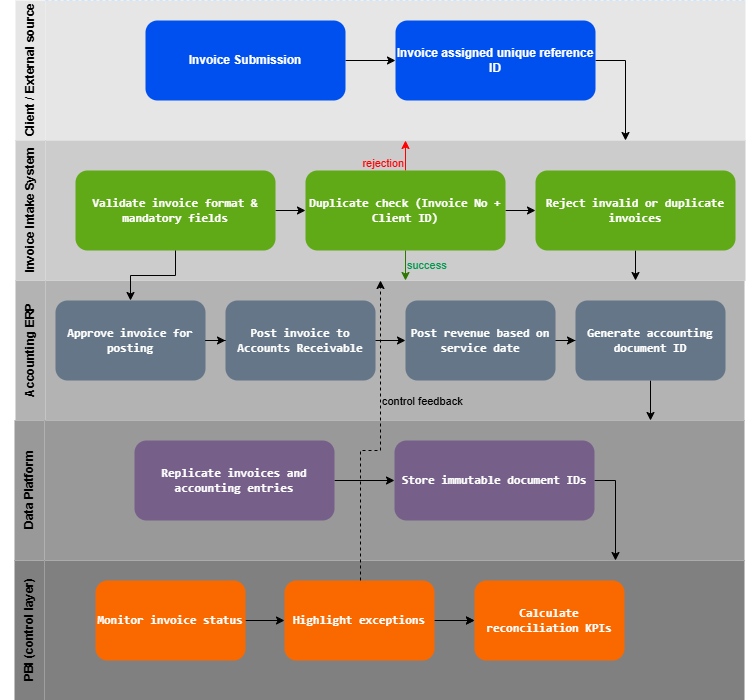

The diagram above was exported from draw.io. Its source (the exported page's mxGraphModel, read from the mxfile embedded in the PNG):
<mxGraphModel dx="1028" dy="611" grid="1" gridSize="10" guides="1" tooltips="1" connect="1" arrows="1" fold="1" page="1" pageScale="1" pageWidth="827" pageHeight="1169" math="0" shadow="0">
  <root>
    <mxCell id="0" />
    <mxCell id="1" parent="0" />
    <mxCell id="dNxyNK7c78bLwvsdeMH5-22" value="&lt;div&gt;Accounting ERP&lt;/div&gt;" style="swimlane;html=1;startSize=30;horizontal=0;fillColor=#B3B3B3;strokeColor=none;swimlaneFillColor=#B3B3B3;" parent="1" vertex="1">
      <mxGeometry x="60" y="300" width="729" height="140" as="geometry" />
    </mxCell>
    <mxCell id="dNxyNK7c78bLwvsdeMH5-34" value="&lt;code data-start=&quot;1395&quot; data-end=&quot;1424&quot;&gt;&lt;b&gt;Approve invoice for posting&lt;/b&gt;&lt;/code&gt;" style="rounded=1;whiteSpace=wrap;html=1;fontFamily=Helvetica;fontSize=12;align=center;fillColor=#647687;strokeColor=none;fontColor=#ffffff;" parent="dNxyNK7c78bLwvsdeMH5-22" vertex="1">
      <mxGeometry x="40" y="20" width="150" height="80" as="geometry" />
    </mxCell>
    <mxCell id="22R7k9KLGi_GXe09UW-7-31" value="" style="edgeStyle=orthogonalEdgeStyle;rounded=0;orthogonalLoop=1;jettySize=auto;html=1;" parent="dNxyNK7c78bLwvsdeMH5-22" source="22R7k9KLGi_GXe09UW-7-23" target="22R7k9KLGi_GXe09UW-7-24" edge="1">
      <mxGeometry relative="1" as="geometry" />
    </mxCell>
    <mxCell id="22R7k9KLGi_GXe09UW-7-23" value="&lt;code data-start=&quot;1487&quot; data-end=&quot;1527&quot;&gt;&lt;b&gt;Post revenue based on service date&lt;/b&gt;&lt;/code&gt;" style="rounded=1;whiteSpace=wrap;html=1;fillColor=#647687;strokeColor=none;fontColor=#ffffff;" parent="dNxyNK7c78bLwvsdeMH5-22" vertex="1">
      <mxGeometry x="390" y="20" width="150" height="80" as="geometry" />
    </mxCell>
    <mxCell id="4_YsrhYx-P6z0J-DrBBj-11" style="edgeStyle=orthogonalEdgeStyle;rounded=0;orthogonalLoop=1;jettySize=auto;html=1;" edge="1" parent="dNxyNK7c78bLwvsdeMH5-22" source="22R7k9KLGi_GXe09UW-7-24">
      <mxGeometry relative="1" as="geometry">
        <mxPoint x="635" y="140" as="targetPoint" />
      </mxGeometry>
    </mxCell>
    <mxCell id="22R7k9KLGi_GXe09UW-7-24" value="&lt;code data-start=&quot;1540&quot; data-end=&quot;1573&quot;&gt;&lt;b&gt;Generate accounting document ID&lt;/b&gt;&lt;/code&gt;" style="rounded=1;whiteSpace=wrap;html=1;fillColor=#647687;strokeColor=none;fontColor=#ffffff;" parent="dNxyNK7c78bLwvsdeMH5-22" vertex="1">
      <mxGeometry x="560" y="20" width="150" height="80" as="geometry" />
    </mxCell>
    <mxCell id="22R7k9KLGi_GXe09UW-7-22" value="&lt;code data-start=&quot;1437&quot; data-end=&quot;1474&quot;&gt;&lt;b&gt;Post invoice to Accounts Receivable&lt;/b&gt;&lt;/code&gt;" style="rounded=1;whiteSpace=wrap;html=1;fillColor=#647687;strokeColor=none;fontColor=#ffffff;" parent="dNxyNK7c78bLwvsdeMH5-22" vertex="1">
      <mxGeometry x="210" y="20" width="150" height="80" as="geometry" />
    </mxCell>
    <mxCell id="22R7k9KLGi_GXe09UW-7-29" value="" style="edgeStyle=orthogonalEdgeStyle;rounded=0;orthogonalLoop=1;jettySize=auto;html=1;" parent="dNxyNK7c78bLwvsdeMH5-22" source="dNxyNK7c78bLwvsdeMH5-34" target="22R7k9KLGi_GXe09UW-7-22" edge="1">
      <mxGeometry relative="1" as="geometry" />
    </mxCell>
    <mxCell id="22R7k9KLGi_GXe09UW-7-30" value="" style="edgeStyle=orthogonalEdgeStyle;rounded=0;orthogonalLoop=1;jettySize=auto;html=1;" parent="dNxyNK7c78bLwvsdeMH5-22" source="22R7k9KLGi_GXe09UW-7-22" target="22R7k9KLGi_GXe09UW-7-23" edge="1">
      <mxGeometry relative="1" as="geometry" />
    </mxCell>
    <mxCell id="dNxyNK7c78bLwvsdeMH5-20" value="&lt;div&gt;&lt;font&gt;&lt;span style=&quot;line-height: 510%;&quot;&gt;Client / External source&lt;/span&gt;&lt;/font&gt;&lt;/div&gt;" style="swimlane;html=1;startSize=30;horizontal=0;spacing=2;arcSize=30;fillColor=#E6E6E6;strokeColor=none;swimlaneFillColor=#E6E6E6;gradientColor=none;separatorColor=#CCE5FF;backgroundOutline=0;comic=0;" parent="1" vertex="1">
      <mxGeometry x="60" y="20" width="730" height="140" as="geometry" />
    </mxCell>
    <mxCell id="22R7k9KLGi_GXe09UW-7-14" value="" style="edgeStyle=orthogonalEdgeStyle;rounded=0;orthogonalLoop=1;jettySize=auto;html=1;" parent="dNxyNK7c78bLwvsdeMH5-20" source="dNxyNK7c78bLwvsdeMH5-24" target="dNxyNK7c78bLwvsdeMH5-30" edge="1">
      <mxGeometry relative="1" as="geometry" />
    </mxCell>
    <mxCell id="dNxyNK7c78bLwvsdeMH5-24" value="&lt;b&gt;Invoice Submission&lt;/b&gt;" style="rounded=1;whiteSpace=wrap;html=1;fontFamily=Helvetica;fontSize=12;align=center;fillColor=#0050ef;strokeColor=none;glass=0;fontColor=#ffffff;" parent="dNxyNK7c78bLwvsdeMH5-20" vertex="1">
      <mxGeometry x="130" y="20" width="200" height="80" as="geometry" />
    </mxCell>
    <mxCell id="22R7k9KLGi_GXe09UW-7-48" style="edgeStyle=orthogonalEdgeStyle;rounded=0;orthogonalLoop=1;jettySize=auto;html=1;" parent="dNxyNK7c78bLwvsdeMH5-20" source="dNxyNK7c78bLwvsdeMH5-30" edge="1">
      <mxGeometry relative="1" as="geometry">
        <mxPoint x="610" y="140" as="targetPoint" />
      </mxGeometry>
    </mxCell>
    <mxCell id="dNxyNK7c78bLwvsdeMH5-30" value="&lt;b&gt;Invoice assigned unique reference ID&lt;/b&gt;" style="rounded=1;whiteSpace=wrap;html=1;fontFamily=Helvetica;fontSize=12;align=center;fillColor=#0050ef;strokeColor=none;fontColor=#ffffff;" parent="dNxyNK7c78bLwvsdeMH5-20" vertex="1">
      <mxGeometry x="380" y="20" width="200" height="80" as="geometry" />
    </mxCell>
    <mxCell id="dNxyNK7c78bLwvsdeMH5-21" value="Invoice Intake System" style="swimlane;html=1;startSize=30;horizontal=0;arcSize=30;fillColor=#CCCCCC;strokeColor=none;gradientColor=none;swimlaneFillColor=#CCCCCC;" parent="1" vertex="1">
      <mxGeometry x="60" y="160" width="730" height="140" as="geometry" />
    </mxCell>
    <mxCell id="22R7k9KLGi_GXe09UW-7-20" value="" style="edgeStyle=orthogonalEdgeStyle;rounded=0;orthogonalLoop=1;jettySize=auto;html=1;" parent="dNxyNK7c78bLwvsdeMH5-21" source="dNxyNK7c78bLwvsdeMH5-26" target="22R7k9KLGi_GXe09UW-7-17" edge="1">
      <mxGeometry relative="1" as="geometry" />
    </mxCell>
    <mxCell id="dNxyNK7c78bLwvsdeMH5-26" value="&lt;code data-start=&quot;1169&quot; data-end=&quot;1213&quot;&gt;&lt;b&gt;Validate invoice format &amp;amp; mandatory fields&lt;/b&gt;&lt;/code&gt;" style="rounded=1;whiteSpace=wrap;html=1;fontFamily=Helvetica;fontSize=12;align=center;fillColor=#60a917;strokeColor=none;fontColor=#ffffff;" parent="dNxyNK7c78bLwvsdeMH5-21" vertex="1">
      <mxGeometry x="60" y="30" width="200" height="80" as="geometry" />
    </mxCell>
    <mxCell id="4_YsrhYx-P6z0J-DrBBj-10" style="edgeStyle=orthogonalEdgeStyle;rounded=0;orthogonalLoop=1;jettySize=auto;html=1;" edge="1" parent="dNxyNK7c78bLwvsdeMH5-21" source="22R7k9KLGi_GXe09UW-7-18">
      <mxGeometry relative="1" as="geometry">
        <mxPoint x="620" y="140" as="targetPoint" />
      </mxGeometry>
    </mxCell>
    <mxCell id="22R7k9KLGi_GXe09UW-7-18" value="&lt;code data-start=&quot;1281&quot; data-end=&quot;1319&quot;&gt;&lt;b&gt;Reject invalid or duplicate invoices&lt;/b&gt;&lt;/code&gt;" style="rounded=1;whiteSpace=wrap;html=1;fillColor=#60a917;strokeColor=none;fontColor=#ffffff;" parent="dNxyNK7c78bLwvsdeMH5-21" vertex="1">
      <mxGeometry x="520" y="30" width="200" height="80" as="geometry" />
    </mxCell>
    <mxCell id="22R7k9KLGi_GXe09UW-7-21" value="" style="edgeStyle=orthogonalEdgeStyle;rounded=0;orthogonalLoop=1;jettySize=auto;html=1;" parent="dNxyNK7c78bLwvsdeMH5-21" source="22R7k9KLGi_GXe09UW-7-17" target="22R7k9KLGi_GXe09UW-7-18" edge="1">
      <mxGeometry relative="1" as="geometry" />
    </mxCell>
    <mxCell id="4_YsrhYx-P6z0J-DrBBj-5" style="edgeStyle=orthogonalEdgeStyle;rounded=0;orthogonalLoop=1;jettySize=auto;html=1;strokeColor=#FF0000;" edge="1" parent="dNxyNK7c78bLwvsdeMH5-21" source="22R7k9KLGi_GXe09UW-7-17">
      <mxGeometry relative="1" as="geometry">
        <mxPoint x="390" as="targetPoint" />
      </mxGeometry>
    </mxCell>
    <mxCell id="4_YsrhYx-P6z0J-DrBBj-8" value="&lt;span&gt;rejection&lt;/span&gt;" style="edgeLabel;html=1;align=right;verticalAlign=middle;resizable=0;points=[];fontColor=#FF0000;labelBackgroundColor=none;" vertex="1" connectable="0" parent="4_YsrhYx-P6z0J-DrBBj-5">
      <mxGeometry x="-0.7" y="1" relative="1" as="geometry">
        <mxPoint as="offset" />
      </mxGeometry>
    </mxCell>
    <mxCell id="22R7k9KLGi_GXe09UW-7-17" value="&lt;code data-start=&quot;1226&quot; data-end=&quot;1268&quot;&gt;&lt;b&gt;Duplicate check (Invoice No + Client ID)&lt;/b&gt;&lt;/code&gt;" style="rounded=1;whiteSpace=wrap;html=1;fillColor=#60a917;strokeColor=none;fontColor=#ffffff;" parent="dNxyNK7c78bLwvsdeMH5-21" vertex="1">
      <mxGeometry x="290" y="30" width="200" height="80" as="geometry" />
    </mxCell>
    <mxCell id="22R7k9KLGi_GXe09UW-7-46" value="&lt;font style=&quot;color: rgb(0, 153, 77);&quot;&gt;success&lt;/font&gt;" style="edgeStyle=orthogonalEdgeStyle;rounded=0;orthogonalLoop=1;jettySize=auto;html=1;align=left;fillColor=#60a917;strokeColor=#2D7600;labelBackgroundColor=none;" parent="dNxyNK7c78bLwvsdeMH5-21" source="22R7k9KLGi_GXe09UW-7-17" edge="1">
      <mxGeometry relative="1" as="geometry">
        <mxPoint x="390" y="140" as="targetPoint" />
      </mxGeometry>
    </mxCell>
    <mxCell id="22R7k9KLGi_GXe09UW-7-9" value="PBI (control layer)" style="swimlane;html=1;startSize=30;horizontal=0;fillColor=#808080;strokeColor=none;swimlaneFillColor=#808080;" parent="1" vertex="1">
      <mxGeometry x="59" y="580" width="730" height="140" as="geometry" />
    </mxCell>
    <mxCell id="22R7k9KLGi_GXe09UW-7-32" value="" style="edgeStyle=orthogonalEdgeStyle;rounded=0;orthogonalLoop=1;jettySize=auto;html=1;" parent="22R7k9KLGi_GXe09UW-7-9" source="22R7k9KLGi_GXe09UW-7-11" target="22R7k9KLGi_GXe09UW-7-27" edge="1">
      <mxGeometry relative="1" as="geometry" />
    </mxCell>
    <mxCell id="22R7k9KLGi_GXe09UW-7-11" value="&lt;code data-start=&quot;1801&quot; data-end=&quot;1825&quot;&gt;&lt;b&gt;Monitor invoice status&lt;/b&gt;&lt;/code&gt;" style="rounded=1;whiteSpace=wrap;html=1;fontFamily=Helvetica;fontSize=12;align=center;fillColor=#fa6800;strokeColor=none;fontColor=#FFFFFF;" parent="22R7k9KLGi_GXe09UW-7-9" vertex="1">
      <mxGeometry x="81" y="20" width="150" height="80" as="geometry" />
    </mxCell>
    <mxCell id="22R7k9KLGi_GXe09UW-7-28" value="&lt;code data-start=&quot;1875&quot; data-end=&quot;1906&quot;&gt;&lt;b&gt;Calculate reconciliation KPIs&lt;/b&gt;&lt;/code&gt;" style="rounded=1;whiteSpace=wrap;html=1;fillColor=#fa6800;strokeColor=none;fontColor=#FFFFFF;" parent="22R7k9KLGi_GXe09UW-7-9" vertex="1">
      <mxGeometry x="460" y="20" width="150" height="80" as="geometry" />
    </mxCell>
    <mxCell id="22R7k9KLGi_GXe09UW-7-33" value="" style="edgeStyle=orthogonalEdgeStyle;rounded=0;orthogonalLoop=1;jettySize=auto;html=1;" parent="22R7k9KLGi_GXe09UW-7-9" source="22R7k9KLGi_GXe09UW-7-27" target="22R7k9KLGi_GXe09UW-7-28" edge="1">
      <mxGeometry relative="1" as="geometry" />
    </mxCell>
    <mxCell id="22R7k9KLGi_GXe09UW-7-43" value="" style="edgeStyle=orthogonalEdgeStyle;rounded=0;orthogonalLoop=1;jettySize=auto;html=1;" parent="22R7k9KLGi_GXe09UW-7-9" source="22R7k9KLGi_GXe09UW-7-27" target="22R7k9KLGi_GXe09UW-7-28" edge="1">
      <mxGeometry relative="1" as="geometry" />
    </mxCell>
    <mxCell id="22R7k9KLGi_GXe09UW-7-27" value="&lt;code data-start=&quot;1839&quot; data-end=&quot;1861&quot;&gt;&lt;b&gt;Highlight exceptions&lt;/b&gt;&lt;/code&gt;" style="rounded=1;whiteSpace=wrap;html=1;fillColor=#fa6800;strokeColor=none;fontColor=#FFFFFF;" parent="22R7k9KLGi_GXe09UW-7-9" vertex="1">
      <mxGeometry x="270" y="20" width="150" height="80" as="geometry" />
    </mxCell>
    <mxCell id="22R7k9KLGi_GXe09UW-7-5" value="Data Platform" style="swimlane;html=1;startSize=30;horizontal=0;fillColor=#999999;strokeColor=none;swimlaneFillColor=#999999;" parent="1" vertex="1">
      <mxGeometry x="59" y="440" width="730" height="140" as="geometry" />
    </mxCell>
    <mxCell id="22R7k9KLGi_GXe09UW-7-26" value="" style="edgeStyle=orthogonalEdgeStyle;rounded=0;orthogonalLoop=1;jettySize=auto;html=1;" parent="22R7k9KLGi_GXe09UW-7-5" source="22R7k9KLGi_GXe09UW-7-7" target="22R7k9KLGi_GXe09UW-7-25" edge="1">
      <mxGeometry relative="1" as="geometry" />
    </mxCell>
    <mxCell id="22R7k9KLGi_GXe09UW-7-7" value="&lt;code data-end=&quot;1681&quot; data-start=&quot;1638&quot;&gt;&lt;b&gt;Replicate invoices and accounting entries&lt;/b&gt;&lt;/code&gt;" style="rounded=1;whiteSpace=wrap;html=1;fontFamily=Helvetica;fontSize=12;align=center;fillColor=#76608a;strokeColor=none;fontColor=#ffffff;" parent="22R7k9KLGi_GXe09UW-7-5" vertex="1">
      <mxGeometry x="120" y="20" width="200" height="80" as="geometry" />
    </mxCell>
    <mxCell id="22R7k9KLGi_GXe09UW-7-51" style="edgeStyle=orthogonalEdgeStyle;rounded=0;orthogonalLoop=1;jettySize=auto;html=1;" parent="22R7k9KLGi_GXe09UW-7-5" source="22R7k9KLGi_GXe09UW-7-25" edge="1">
      <mxGeometry relative="1" as="geometry">
        <mxPoint x="601" y="140" as="targetPoint" />
      </mxGeometry>
    </mxCell>
    <mxCell id="22R7k9KLGi_GXe09UW-7-25" value="&lt;code data-end=&quot;1725&quot; data-start=&quot;1695&quot;&gt;&lt;b&gt;Store immutable document IDs&lt;/b&gt;&lt;/code&gt;" style="rounded=1;whiteSpace=wrap;html=1;fillColor=#76608a;strokeColor=none;fontColor=#ffffff;" parent="22R7k9KLGi_GXe09UW-7-5" vertex="1">
      <mxGeometry x="380" y="20" width="200" height="80" as="geometry" />
    </mxCell>
    <mxCell id="22R7k9KLGi_GXe09UW-7-52" style="edgeStyle=orthogonalEdgeStyle;rounded=0;orthogonalLoop=1;jettySize=auto;html=1;dashed=1;" parent="1" source="22R7k9KLGi_GXe09UW-7-27" target="dNxyNK7c78bLwvsdeMH5-21" edge="1">
      <mxGeometry relative="1" as="geometry">
        <Array as="points">
          <mxPoint x="405" y="470" />
          <mxPoint x="425" y="470" />
        </Array>
      </mxGeometry>
    </mxCell>
    <mxCell id="22R7k9KLGi_GXe09UW-7-54" value="control feedback" style="edgeLabel;html=1;align=left;verticalAlign=middle;resizable=0;points=[];labelBackgroundColor=none;" parent="22R7k9KLGi_GXe09UW-7-52" vertex="1" connectable="0">
      <mxGeometry x="0.0263" y="2" relative="1" as="geometry">
        <mxPoint x="2" y="-36" as="offset" />
      </mxGeometry>
    </mxCell>
    <mxCell id="4_YsrhYx-P6z0J-DrBBj-2" value="" style="edgeStyle=orthogonalEdgeStyle;rounded=0;orthogonalLoop=1;jettySize=auto;html=1;" edge="1" parent="1" source="dNxyNK7c78bLwvsdeMH5-26" target="dNxyNK7c78bLwvsdeMH5-34">
      <mxGeometry relative="1" as="geometry" />
    </mxCell>
  </root>
</mxGraphModel>